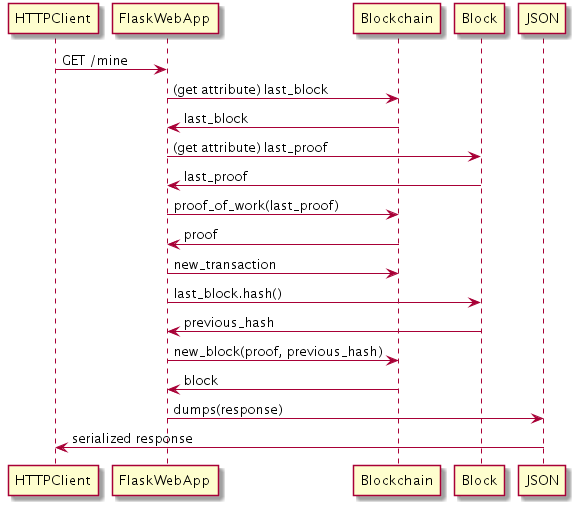

The diagram above was rendered by PlantUML. Its source (embedded in the PNG):
@startuml
HTTPClient -> FlaskWebApp: GET /mine
FlaskWebApp -> Blockchain: (get attribute) last_block
Blockchain -> FlaskWebApp: last_block
FlaskWebApp -> Block: (get attribute) last_proof
Block -> FlaskWebApp: last_proof
FlaskWebApp -> Blockchain: proof_of_work(last_proof)
Blockchain -> FlaskWebApp: proof
FlaskWebApp -> Blockchain: new_transaction
FlaskWebApp -> Block: last_block.hash()
Block -> FlaskWebApp: previous_hash
FlaskWebApp -> Blockchain: new_block(proof, previous_hash)
Blockchain -> FlaskWebApp: block
FlaskWebApp -> JSON: dumps(response)
JSON -> HTTPClient: serialized response
@enduml